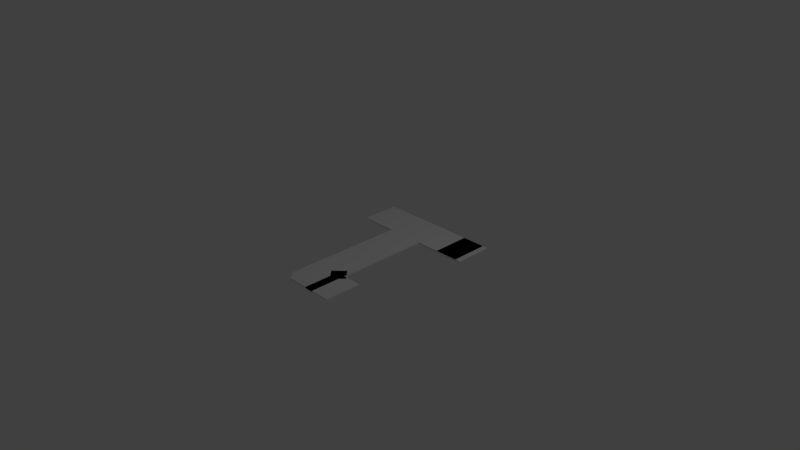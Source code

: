 # Source: T.blend  (saved by Blender 2.77.0; exported with 4.5.12 LTS)
import bpy
from mathutils import Matrix  # noqa: F401  (used for matrix-valued properties, if any)

bpy.ops.wm.read_factory_settings(use_empty=True)
scene = bpy.context.scene
scene.name = 'Scene'

# ---- collections
col_collection_1 = bpy.data.collections.new('Collection 1'); scene.collection.children.link(col_collection_1)

# ---- world
world_world = bpy.data.worlds.new('World'); scene.world = world_world
world_world.color = (0.05088, 0.05088, 0.05088)
world_world.use_sun_shadow = False
world_world.sun_shadow_jitter_overblur = 0.0
world_world.cycles.sampling_method = 'MANUAL'

# ---- cameras
cam_camera = bpy.data.cameras.new('Camera')
cam_camera.clip_end = 100.0
cam_camera.lens = 35.0
cam_camera.sensor_width = 32.0
cam_camera.sensor_height = 18.0
cam_camera.ortho_scale = 7.314
cam_camera.dof.focus_distance = 0.0
cam_camera.dof.aperture_fstop = 128.0

# ---- lights
light_lamp = bpy.data.lights.new('Lamp', 'POINT')
light_lamp.transmission_factor = 0.0
light_lamp.cutoff_distance = 30.0
light_lamp.energy = 100.0
light_lamp.shadow_buffer_clip_start = 1.001
light_lamp.shadow_soft_size = 0.1
light_lamp.shadow_maximum_resolution = 0.006
light_lamp.use_absolute_resolution = True

# ---- meshes
me_cube_039 = bpy.data.meshes.new('Cube.039')
me_cube_039.from_pydata([(0.6095, 0.5443, -1.0), (0.6095, 0.5443, 1.0), (0.6095, 1.0, -1.0), (0.6095, 1.0, 1.0), (1.08, 0.5443, -1.0), (1.08, 0.5443, 1.0), (1.08, 1.0, -1.0), (1.08, 1.0, 1.0), (0.131, -0.7129, -1.0), (0.131, -0.7129, 1.0), (-0.03535, -0.5899, -1.0), (-0.03535, -0.5899, 1.0), (0.2974, -0.5899, -1.0), (0.2974, -0.5899, 1.0), (0.131, -0.4669, -1.0), (0.131, -0.4669, 1.0), (0.06885, -1.0, -1.0), (0.06885, -1.0, 1.0), (0.06885, -0.5652, -1.0), (0.06885, -0.5652, 1.0), (0.5394, -1.0, -1.0), (0.5394, -1.0, 1.0), (0.5394, -0.5652, -1.0), (0.5394, -0.5652, 1.0), (-1.0, 0.5441, 1.0), (-1.0, 1.0, 1.0), (-1.0, 1.0, -1.0), (-1.0, 0.5441, -1.0), (-0.3951, 0.5441, 1.0), (-0.3951, 0.5441, -1.0), (-0.2723, -1.0, 1.0), (0.2222, -1.0, 1.0), (0.2222, 0.5441, 1.0), (0.3951, 0.5441, 1.0), (1.0, 0.5441, 1.0), (1.0, 1.0, 1.0), (-0.3951, -0.9093, 1.0), (1.0, 1.0, -1.0), (-0.3951, -0.9093, -1.0), (1.0, 0.5441, -1.0), (0.3951, 0.5441, -1.0), (0.2222, 0.5441, -1.0), (0.2222, -1.0, -1.0), (-0.2723, -1.0, -1.0)], [], [(3, 0, 1), (7, 2, 3), (5, 6, 7), (1, 4, 5), (2, 4, 0), (7, 1, 5), (11, 8, 9), (15, 10, 11), (13, 14, 15), (9, 12, 13), (8, 14, 12), (15, 9, 13), (19, 16, 17), (23, 18, 19), (21, 22, 23), (17, 20, 21), (18, 20, 16), (23, 17, 21), (25, 27, 24), (24, 29, 28), (32, 25, 28), (35, 26, 25), (29, 26, 41), (28, 38, 36), (42, 30, 43), (31, 41, 32), (40, 32, 41), (39, 33, 40), (37, 34, 39), (36, 43, 30), (3, 2, 0), (7, 6, 2), (5, 4, 6), (1, 0, 4), (2, 6, 4), (7, 3, 1), (11, 10, 8), (15, 14, 10), (13, 12, 14), (9, 8, 12), (8, 10, 14), (15, 11, 9), (19, 18, 16), (23, 22, 18), (21, 20, 22), (17, 16, 20), (18, 22, 20), (23, 19, 17), (25, 26, 27), (24, 27, 29), (36, 30, 31), (32, 33, 35), (36, 31, 32), (25, 24, 28), (28, 36, 32), (33, 34, 35), (35, 25, 32), (35, 37, 26), (43, 38, 42), (29, 27, 26), (26, 37, 41), (39, 40, 37), (42, 38, 41), (37, 40, 41), (41, 38, 29), (28, 29, 38), (42, 31, 30), (31, 42, 41), (40, 33, 32), (39, 34, 33), (37, 35, 34), (36, 38, 43)])
_uv = me_cube_039.uv_layers.new(name='UVMap')
_uv.uv.foreach_set('vector', [0.0, 0.0, 1.0, 0.0, 1.0, 1.0, 0.0, 0.0, 1.0, 0.0, 1.0, 1.0, 0.0, 0.0, 1.0, 0.0, 1.0, 1.0, 0.0, 0.0, 1.0, 0.0, 1.0, 1.0, 0.0, 0.0, 1.0, 0.0, 1.0, 1.0, 0.0, 0.0, 1.0, 0.0, 1.0, 1.0, 0.0, 0.0, 1.0, 0.0, 1.0, 1.0, 0.0, 0.0, 1.0, 0.0, 1.0, 1.0, 0.0, 0.0, 1.0, 0.0, 1.0, 1.0, 0.0, 0.0, 1.0, 0.0, 1.0, 1.0, 0.0, 0.0, 1.0, 0.0, 1.0, 1.0, 0.0, 0.0, 1.0, 0.0, 1.0, 1.0, 0.0, 0.0, 1.0, 0.0, 1.0, 1.0, 0.0, 0.0, 1.0, 0.0, 1.0, 1.0, 0.0, 0.0, 1.0, 0.0, 1.0, 1.0, 0.0, 0.0, 1.0, 0.0, 1.0, 1.0, 0.0, 0.0, 1.0, 0.0, 1.0, 1.0, 0.0, 0.0, 1.0, 0.0, 1.0, 1.0, 0.0, 0.0, 1.0, 0.0, 1.0, 1.0, 0.0, 0.0, 1.0, 0.0, 1.0, 1.0, 0.0, 0.0, 1.0, 0.0, 1.0, 1.0, 0.0, 0.0, 1.0, 0.0, 1.0, 1.0, 0.0, 0.0, 1.0, 0.0, 1.0, 1.0, 0.0, 0.0, 1.0, 0.0, 1.0, 1.0, 0.0, 0.0, 1.0, 0.0, 1.0, 1.0, 0.0, 0.0, 1.0, 0.0, 1.0, 1.0, 0.0, 0.0, 1.0, 0.0, 1.0, 1.0, 0.0, 0.0, 1.0, 0.0, 1.0, 1.0, 0.0, 0.0, 1.0, 0.0, 1.0, 1.0, 0.0, 0.0, 1.0, 0.0, 1.0, 1.0, 0.0, 0.0, 1.0, 0.0, 1.0, 1.0, 0.0, 0.0, 1.0, 0.0, 1.0, 1.0, 0.0, 0.0, 1.0, 0.0, 1.0, 1.0, 0.0, 0.0, 1.0, 0.0, 1.0, 1.0, 0.0, 0.0, 1.0, 0.0, 1.0, 1.0, 0.0, 0.0, 1.0, 0.0, 1.0, 1.0, 0.0, 0.0, 1.0, 0.0, 1.0, 1.0, 0.0, 0.0, 1.0, 0.0, 1.0, 1.0, 0.0, 0.0, 1.0, 0.0, 1.0, 1.0, 0.0, 0.0, 1.0, 0.0, 1.0, 1.0, 0.0, 0.0, 1.0, 0.0, 1.0, 1.0, 0.0, 0.0, 1.0, 0.0, 1.0, 1.0, 0.0, 0.0, 1.0, 0.0, 1.0, 1.0, 0.0, 0.0, 1.0, 0.0, 1.0, 1.0, 0.0, 0.0, 1.0, 0.0, 1.0, 1.0, 0.0, 0.0, 1.0, 0.0, 1.0, 1.0, 0.0, 0.0, 1.0, 0.0, 1.0, 1.0, 0.0, 0.0, 1.0, 0.0, 1.0, 1.0, 0.0, 0.0, 1.0, 0.0, 1.0, 1.0, 0.0, 0.0, 1.0, 0.0, 1.0, 1.0, 0.0, 0.0, 1.0, 0.0, 1.0, 1.0, 0.0, 0.0, 1.0, 0.0, 1.0, 1.0, 0.0, 0.0, 1.0, 0.0, 1.0, 1.0, 0.0, 0.0, 1.0, 0.0, 1.0, 1.0, 0.0, 0.0, 1.0, 0.0, 1.0, 1.0, 0.0, 0.0, 1.0, 0.0, 1.0, 1.0, 0.0, 0.0, 1.0, 0.0, 1.0, 1.0, 0.0, 0.0, 1.0, 0.0, 1.0, 1.0, 0.0, 0.0, 1.0, 0.0, 1.0, 1.0, 0.0, 0.0, 1.0, 0.0, 1.0, 1.0, 0.0, 0.0, 1.0, 0.0, 1.0, 1.0, 0.0, 0.0, 1.0, 0.0, 1.0, 1.0, 0.0, 0.0, 1.0, 0.0, 1.0, 1.0, 0.0, 0.0, 1.0, 0.0, 1.0, 1.0, 0.0, 0.0, 1.0, 0.0, 1.0, 1.0, 0.0, 0.0, 1.0, 0.0, 1.0, 1.0, 0.0, 0.0, 1.0, 0.0, 1.0, 1.0, 0.0, 0.0, 1.0, 0.0, 1.0, 1.0, 0.0, 0.0, 1.0, 0.0, 1.0, 1.0, 0.0, 0.0, 1.0, 0.0, 1.0, 1.0, 0.0, 0.0, 1.0, 0.0, 1.0, 1.0, 0.0, 0.0, 1.0, 0.0, 1.0, 1.0])
me_cube_039.use_remesh_preserve_volume = False
me_cube_039.use_remesh_preserve_attributes = False
me_cube_039.use_mirror_vertex_groups = False
me_cube_039.update()

# ---- objects
ob_cube_004 = bpy.data.objects.new('Cube_004', me_cube_039)
ob_lamp = bpy.data.objects.new('Lamp', light_lamp)
ob_camera = bpy.data.objects.new('Camera', cam_camera)

# ---- transforms, parenting, visibility, modifiers, constraints
ob_cube_004.location = (0.0, 0.0, 0.0)
ob_cube_004.scale = (0.85, 1.15, 0.01)
ob_cube_004.lineart.crease_threshold = 0.0
ob_lamp.location = (4.076, 1.005, 5.904)
ob_lamp.rotation_euler = (0.6503, 0.05522, 1.866)
ob_lamp.lock_rotations_4d = False
ob_lamp.empty_display_type = 'ARROWS'
ob_lamp.color = (0.0, 0.0, 0.0, 0.0)
ob_lamp.lineart.crease_threshold = 0.0
ob_camera.location = (7.481, -6.508, 5.344)
ob_camera.rotation_euler = (1.109, 0.01082, 0.8149)
ob_camera.lock_rotations_4d = False
ob_camera.empty_display_type = 'ARROWS'
ob_camera.color = (0.0, 0.0, 0.0, 0.0)
ob_camera.display_type = 'WIRE'
ob_camera.lineart.crease_threshold = 0.0

# ---- collection membership
col_collection_1.objects.link(ob_cube_004)
col_collection_1.objects.link(ob_lamp)
col_collection_1.objects.link(ob_camera)

# ---- scene / render settings (as saved in the file)
scene.camera = ob_camera
scene.frame_start = 1; scene.frame_end = 250; scene.frame_set(1)
scene.render.engine = 'BLENDER_EEVEE_NEXT'
scene.render.resolution_percentage = 50
scene.render.dither_intensity = 0.0
scene.cycles.use_denoising = False
scene.cycles.samples = 128
scene.cycles.sampling_pattern = 'TABULATED_SOBOL'
scene.cycles.light_sampling_threshold = 0.0
scene.cycles.use_adaptive_sampling = False
scene.cycles.use_light_tree = False
scene.cycles.blur_glossy = 0.0
scene.cycles.sample_clamp_indirect = 0.0
scene.view_settings.view_transform = 'Standard'
bpy.context.view_layer.update()

